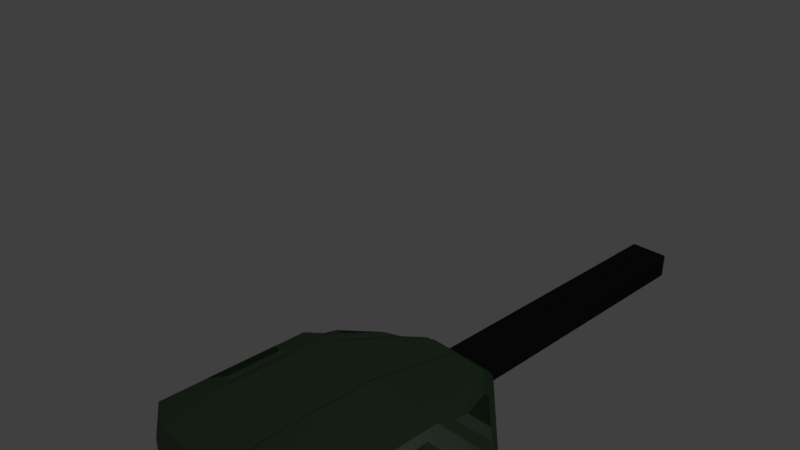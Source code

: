 # Source: Turret2.blend  (saved by Blender 2.78.0; exported with 4.5.12 LTS)
import bpy
from mathutils import Matrix  # noqa: F401  (used for matrix-valued properties, if any)

bpy.ops.wm.read_factory_settings(use_empty=True)
scene = bpy.context.scene
scene.name = 'Scene'

# ---- collections
col_collection_1 = bpy.data.collections.new('Collection 1'); scene.collection.children.link(col_collection_1)

# ---- materials (node trees are filled in below, after node groups)
mat_base_paint = bpy.data.materials.new('Base Paint')
mat_base_paint.alpha_threshold = 0.0
mat_base_paint.roughness = 0.5
mat_tracks = bpy.data.materials.new('Tracks')
mat_tracks.alpha_threshold = 0.0
mat_tracks.roughness = 0.5
mat_material = bpy.data.materials.new('Material')
mat_material.alpha_threshold = 0.0
mat_material.roughness = 0.5

# ---- material node trees
mat_base_paint.use_nodes = True; mat_base_paint.node_tree.nodes.clear()
_N = mat_base_paint.node_tree.nodes; _L = mat_base_paint.node_tree.links
n0 = _N.new('ShaderNodeOutputMaterial'); n0.name = 'Material Output'; n0.location = (391, 300)
n1 = _N.new('ShaderNodeBsdfDiffuse'); n1.name = 'Diffuse BSDF'; n1.location = (-59, 331)
n1.inputs[0].default_value = (0.01439, 0.08223, 0.008669, 1.0)
n2 = _N.new('ShaderNodeMixShader'); n2.name = 'Mix Shader'; n2.location = (171, 331)
n2.inputs[0].default_value = 0.1545
n3 = _N.new('ShaderNodeBsdfAnisotropic'); n3.name = 'Glossy BSDF'; n3.location = (-67, 202)
n3.distribution = 'GGX'
n3.inputs[1].default_value = 0.4472
_L.new(n1.outputs[0], n2.inputs[1])
_L.new(n2.outputs[0], n0.inputs[0])
_L.new(n3.outputs[0], n2.inputs[2])
n0.is_active_output = True
mat_tracks.use_nodes = True; mat_tracks.node_tree.nodes.clear()
_N = mat_tracks.node_tree.nodes; _L = mat_tracks.node_tree.links
n0 = _N.new('ShaderNodeOutputMaterial'); n0.name = 'Material Output'; n0.location = (344, 300)
n1 = _N.new('ShaderNodeBsdfDiffuse'); n1.name = 'Diffuse BSDF'; n1.location = (-106, 343)
n1.inputs[0].default_value = (0.0, 0.0, 0.0, 1.0)
n2 = _N.new('ShaderNodeMixShader'); n2.name = 'Mix Shader'; n2.location = (124, 327)
n2.inputs[0].default_value = 0.04545
n3 = _N.new('ShaderNodeBsdfAnisotropic'); n3.name = 'Glossy BSDF'; n3.location = (-99, 205)
n3.distribution = 'GGX'
n3.inputs[1].default_value = 0.4472
_L.new(n1.outputs[0], n2.inputs[1])
_L.new(n2.outputs[0], n0.inputs[0])
_L.new(n3.outputs[0], n2.inputs[2])
n0.is_active_output = True
mat_material.use_nodes = True; mat_material.node_tree.nodes.clear()
_N = mat_material.node_tree.nodes; _L = mat_material.node_tree.links
n0 = _N.new('ShaderNodeOutputMaterial'); n0.name = 'Material Output'; n0.location = (460, 300)
n1 = _N.new('ShaderNodeBsdfDiffuse'); n1.name = 'Diffuse BSDF'; n1.location = (10, 300)
n1.inputs[0].default_value = (0.001178, 0.02751, 0.0, 1.0)
n2 = _N.new('ShaderNodeBsdfAnisotropic'); n2.name = 'Glossy BSDF'; n2.location = (22, 164)
n2.distribution = 'GGX'
n2.inputs[1].default_value = 0.4472
n3 = _N.new('ShaderNodeMixShader'); n3.name = 'Mix Shader'; n3.location = (240, 276)
n3.inputs[0].default_value = 0.09091
_L.new(n1.outputs[0], n3.inputs[1])
_L.new(n3.outputs[0], n0.inputs[0])
_L.new(n2.outputs[0], n3.inputs[2])
n0.is_active_output = True

# ---- world
world_world = bpy.data.worlds.new('World'); scene.world = world_world
world_world.color = (0.05088, 0.05088, 0.05088)
world_world.use_sun_shadow = False
world_world.sun_shadow_jitter_overblur = 0.0
world_world.cycles.sampling_method = 'MANUAL'

# ---- cameras
cam_camera = bpy.data.cameras.new('Camera')
cam_camera.clip_end = 100.0
cam_camera.lens = 35.0
cam_camera.sensor_width = 32.0
cam_camera.sensor_height = 18.0
cam_camera.ortho_scale = 7.314
cam_camera.dof.focus_distance = 0.0

# ---- lights
light_lamp = bpy.data.lights.new('Lamp', 'POINT')
light_lamp.transmission_factor = 0.0
light_lamp.cutoff_distance = 30.0
light_lamp.energy = 100.0
light_lamp.shadow_buffer_clip_start = 1.001
light_lamp.shadow_soft_size = 0.1
light_lamp.shadow_maximum_resolution = 0.006
light_lamp.use_absolute_resolution = True

# ---- meshes
me_cube_003 = bpy.data.meshes.new('Cube.003')
me_cube_003.from_pydata([(-1.898, 0.4732, 0.2201), (-1.898, 0.4732, -0.377), (-1.898, -0.01726, 0.2201), (-1.898, -0.01726, -0.377), (-2.031, 0.4732, 0.2201), (-2.031, 0.4732, -0.377), (-2.031, -0.01726, 0.2201), (-2.031, -0.01726, -0.377), (-1.242, 2.604, -0.6017), (-1.242, 2.604, 0.4896), (-0.5548, -1.313, -0.4867), (-0.5548, -1.313, 0.3784), (0.005696, -1.313, -0.4867), (0.005696, -1.313, 0.3784), (-0.7445, -1.313, 0.1341), (0.005696, -1.313, 0.2688), (-1.504, 2.604, 0.1041), (0.005695, 2.604, -0.6017), (0.005695, 2.604, 0.4896), (-0.7483, 2.604, -0.3912), (0.005696, -1.313, -0.4887), (-0.7445, -1.313, -0.3196), (-1.504, 2.604, -0.2819), (-1.899, -0.0713, 0.2688), (-1.899, -0.0713, -0.4887), (-1.192, 0.262, -0.8176), (-1.192, 0.262, 0.7266), (0.005696, 0.262, 0.7266), (0.005696, 0.262, -0.8176), (-0.3141, -1.313, 0.08639), (0.005696, -1.313, 0.08639), (0.005696, -1.313, -0.3063), (-0.3141, -1.313, -0.3063), (0.005698, -6.362, -0.3063), (0.005698, -6.362, 0.08639), (-0.3141, -6.362, -0.3063), (-0.3141, -6.362, 0.08639), (-1.899, 2.317, 0.2688), (-1.899, 2.317, -0.4887), (-1.192, 1.984, 0.7266), (0.005695, 1.984, 0.7266), (0.005695, 1.984, -0.8176), (-1.192, 1.984, -0.8176), (-0.5306, -1.54, 0.09305), (0.005696, -1.54, 0.09305), (-0.5306, -1.435, 0.237), (0.005696, -1.435, 0.237), (-0.5306, -1.281, 0.326), (0.005696, -1.281, 0.326), (-0.5306, -1.104, 0.3446), (0.005696, -1.104, 0.3446), (-0.5306, -0.9351, 0.2896), (0.005696, -0.9351, 0.2896), (-0.5306, -0.8029, 0.1705), (0.005696, -0.8029, 0.1705), (-0.5306, -0.7305, 0.007967), (0.005696, -0.7305, 0.007967), (-0.5306, -0.7305, -0.17), (0.005696, -0.7305, -0.17), (-0.5306, -0.8029, -0.3325), (0.005696, -0.8029, -0.3325), (-0.5306, -0.9351, -0.4516), (0.005696, -0.9351, -0.4516), (-0.5306, -1.104, -0.5066), (0.005696, -1.104, -0.5066), (-0.5306, -1.281, -0.488), (0.005696, -1.281, -0.488), (-0.5306, -1.435, -0.399), (0.005696, -1.435, -0.399), (-0.5306, -1.54, -0.2551), (0.005696, -1.54, -0.2551), (-0.5306, -1.577, -0.081), (0.005696, -1.577, -0.081), (-0.6583, 0.3193, 0.6932), (-0.4835, 0.3565, 0.6932), (-0.3389, 0.4615, 0.6932), (-0.2495, 0.6163, 0.6932), (-0.2308, 0.794, 0.6932), (-0.2861, 0.964, 0.6932), (-0.4056, 1.097, 0.6932), (-0.5689, 1.169, 0.6932), (-0.7476, 1.169, 0.6932), (-0.9109, 1.097, 0.6932), (-1.03, 0.964, 0.6932), (-1.086, 0.794, 0.6932), (-1.067, 0.6163, 0.6932), (-0.9776, 0.4615, 0.6932), (-0.8331, 0.3565, 0.6932), (-0.593, 0.6025, 0.928), (-0.6583, 0.5887, 0.928), (-0.5391, 0.6417, 0.928), (-0.5057, 0.6995, 0.928), (-0.4987, 0.7658, 0.928), (-0.5194, 0.8293, 0.928), (-0.564, 0.8788, 0.928), (-0.6249, 0.906, 0.928), (-0.6916, 0.906, 0.928), (-0.7525, 0.8788, 0.928), (-0.7972, 0.8293, 0.928), (-0.8178, 0.7658, 0.928), (-0.8108, 0.6995, 0.928), (-0.7775, 0.6417, 0.928), (-0.7235, 0.6025, 0.928), (-0.726, 1.068, 0.8607), (-0.5905, 1.068, 0.8607), (-0.5257, 0.4514, 0.8607), (-0.6583, 0.4232, 0.8607), (-0.8498, 1.013, 0.8607), (-0.4161, 0.531, 0.8607), (-0.9405, 0.912, 0.8607), (-0.3483, 0.6484, 0.8607), (-0.9823, 0.7831, 0.8607), (-0.3342, 0.7831, 0.8607), (-0.9682, 0.6484, 0.8607), (-0.3761, 0.912, 0.8607), (-0.9004, 0.531, 0.8607), (-0.4667, 1.013, 0.8607), (-0.7908, 0.4514, 0.8607), (-0.5689, 1.169, 0.7771), (-0.6583, 0.3193, 0.7771), (-0.7476, 1.169, 0.7771), (-0.4835, 0.3565, 0.7771), (-0.9109, 1.097, 0.7771), (-0.3389, 0.4615, 0.7771), (-1.03, 0.964, 0.7771), (-0.2495, 0.6163, 0.7771), (-1.086, 0.794, 0.7771), (-0.2308, 0.794, 0.7771), (-1.067, 0.6163, 0.7771), (-0.2861, 0.964, 0.7771), (-0.9776, 0.4615, 0.7771), (-0.4056, 1.097, 0.7771), (-0.8331, 0.3565, 0.7771), (-1.898, 0.9916, 0.2201), (-1.898, 0.9916, -0.377), (-1.898, 0.5012, 0.2201), (-1.898, 0.5012, -0.377), (-2.031, 0.9916, 0.2201), (-2.031, 0.9916, -0.377), (-2.031, 0.5012, 0.2201), (-2.031, 0.5012, -0.377), (-1.898, 1.51, 0.2201), (-1.898, 1.51, -0.377), (-1.898, 1.02, 0.2201), (-1.898, 1.02, -0.377), (-2.031, 1.51, 0.2201), (-2.031, 1.51, -0.377), (-2.031, 1.02, 0.2201), (-2.031, 1.02, -0.377), (-1.898, 2.029, 0.2201), (-1.898, 2.029, -0.377), (-1.898, 1.538, 0.2201), (-1.898, 1.538, -0.377), (-2.031, 2.029, 0.2201), (-2.031, 2.029, -0.377), (-2.031, 1.538, 0.2201), (-2.031, 1.538, -0.377), (-1.292, 0.5059, 0.6618), (-1.799, 0.267, 0.3336), (-1.799, 1.979, 0.3336), (-1.292, 1.74, 0.6618), (-1.388, 0.6676, 0.6653), (-1.763, 0.4913, 0.4231), (-1.763, 1.755, 0.4231), (-1.388, 1.578, 0.6653), (-0.7806, -1.049, 0.3958), (-0.9066, -1.049, 0.2336), (-1.674, -0.2239, 0.323), (-1.203, -0.002483, 0.6271), (-0.9791, -0.8682, 0.4518), (-1.056, -0.8682, 0.3527), (-1.525, -0.3643, 0.4074), (-1.237, -0.2291, 0.5931), (-1.306, 1.706, -0.7645), (-1.306, 0.5404, -0.7645), (-1.785, 0.3148, -0.5419), (-1.785, 1.931, -0.5419), (-1.398, 1.537, -0.7802), (-1.398, 0.7092, -0.7802), (-1.738, 0.549, -0.6221), (-1.738, 1.697, -0.6221), (-1.205, -0.03258, -0.7245), (-0.8063, -1.019, -0.5173), (-0.925, -1.019, -0.4127), (-1.648, -0.2412, -0.5186), (-1.232, -0.2503, -0.7071), (-0.9934, -0.8397, -0.5833), (-1.064, -0.8397, -0.5208), (-1.496, -0.375, -0.584), (-0.909, 2.604, 0.04229), (-0.909, 2.604, -0.1947), (-0.7483, 2.604, 0.2791), (-0.8134, 2.732, 0.02158), (-0.8134, 2.732, -0.1655), (-0.6866, 2.732, -0.3206), (-0.6866, 2.732, 0.2085), (1.896, 0.4732, 0.2201), (1.896, 0.4732, -0.377), (1.896, -0.01726, 0.2201), (1.896, -0.01726, -0.377), (2.029, 0.4732, 0.2201), (2.029, 0.4732, -0.377), (2.029, -0.01726, 0.2201), (2.029, -0.01726, -0.377), (1.24, 2.604, -0.6017), (1.24, 2.604, 0.4896), (0.5528, -1.313, -0.4867), (0.5528, -1.313, 0.3784), (-0.007756, -1.313, -0.4867), (-0.007756, -1.313, 0.3784), (0.7424, -1.313, 0.1341), (-0.007756, -1.313, 0.2688), (1.502, 2.604, 0.1041), (-0.007755, 2.604, -0.6017), (-0.007755, 2.604, 0.4896), (0.7463, 2.604, -0.3912), (-0.007756, -1.313, -0.4887), (0.7424, -1.313, -0.3196), (1.502, 2.604, -0.2819), (-0.00103, 2.604, -0.3912), (1.897, -0.0713, 0.2688), (1.897, -0.0713, -0.4887), (1.189, 0.262, -0.8176), (1.189, 0.262, 0.7266), (-0.007756, 0.262, 0.7266), (-0.007756, 0.262, -0.8176), (0.312, -1.313, 0.08639), (-0.007756, -1.313, 0.08639), (-0.007756, -1.313, -0.3063), (0.312, -1.313, -0.3063), (-0.007758, -6.362, -0.3063), (-0.007758, -6.362, 0.08639), (0.312, -6.362, -0.3063), (0.312, -6.362, 0.08639), (1.897, 2.317, 0.2688), (1.897, 2.317, -0.4887), (1.189, 1.984, 0.7266), (-0.007755, 1.984, 0.7266), (-0.007755, 1.984, -0.8176), (1.189, 1.984, -0.8176), (0.5285, -1.54, 0.09305), (-0.007757, -1.54, 0.09305), (0.5285, -1.435, 0.237), (-0.007757, -1.435, 0.237), (0.5285, -1.281, 0.326), (-0.007756, -1.281, 0.326), (0.5285, -1.104, 0.3446), (-0.007756, -1.104, 0.3446), (0.5285, -0.9351, 0.2896), (-0.007756, -0.9351, 0.2896), (0.5285, -0.8029, 0.1705), (-0.007756, -0.8029, 0.1705), (0.5285, -0.7305, 0.007967), (-0.007756, -0.7305, 0.007967), (0.5285, -0.7305, -0.17), (-0.007756, -0.7305, -0.17), (0.5285, -0.8029, -0.3325), (-0.007756, -0.8029, -0.3325), (0.5285, -0.9351, -0.4516), (-0.007756, -0.9351, -0.4516), (0.5285, -1.104, -0.5066), (-0.007756, -1.104, -0.5066), (0.5285, -1.281, -0.488), (-0.007756, -1.281, -0.488), (0.5285, -1.435, -0.399), (-0.007757, -1.435, -0.399), (0.5285, -1.54, -0.2551), (-0.007757, -1.54, -0.2551), (0.5285, -1.577, -0.081), (-0.007757, -1.577, -0.081), (0.6562, 0.3193, 0.6932), (0.4814, 0.3565, 0.6932), (0.3368, 0.4615, 0.6932), (0.2475, 0.6163, 0.6932), (0.2288, 0.794, 0.6932), (0.284, 0.964, 0.6932), (0.4036, 1.097, 0.6932), (0.5668, 1.169, 0.6932), (0.7456, 1.169, 0.6932), (0.9088, 1.097, 0.6932), (1.028, 0.964, 0.6932), (1.084, 0.794, 0.6932), (1.065, 0.6163, 0.6932), (0.9756, 0.4615, 0.6932), (0.831, 0.3565, 0.6932), (0.591, 0.6025, 0.928), (0.6562, 0.5887, 0.928), (0.537, 0.6417, 0.928), (0.5037, 0.6995, 0.928), (0.4967, 0.7658, 0.928), (0.5173, 0.8293, 0.928), (0.5619, 0.8788, 0.928), (0.6229, 0.906, 0.928), (0.6896, 0.906, 0.928), (0.7505, 0.8788, 0.928), (0.7951, 0.8293, 0.928), (0.8157, 0.7658, 0.928), (0.8087, 0.6995, 0.928), (0.7754, 0.6417, 0.928), (0.7214, 0.6025, 0.928), (0.724, 1.068, 0.8607), (0.5885, 1.068, 0.8607), (0.5237, 0.4514, 0.8607), (0.6562, 0.4232, 0.8607), (0.8477, 1.013, 0.8607), (0.414, 0.531, 0.8607), (0.9384, 0.912, 0.8607), (0.3463, 0.6484, 0.8607), (0.9803, 0.7831, 0.8607), (0.3321, 0.7831, 0.8607), (0.9661, 0.6484, 0.8607), (0.374, 0.912, 0.8607), (0.8984, 0.531, 0.8607), (0.4647, 1.013, 0.8607), (0.7887, 0.4514, 0.8607), (0.5668, 1.169, 0.7771), (0.6562, 0.3193, 0.7771), (0.7456, 1.169, 0.7771), (0.4814, 0.3565, 0.7771), (0.9088, 1.097, 0.7771), (0.3368, 0.4615, 0.7771), (1.028, 0.964, 0.7771), (0.2475, 0.6163, 0.7771), (1.084, 0.794, 0.7771), (0.2288, 0.794, 0.7771), (1.065, 0.6163, 0.7771), (0.284, 0.964, 0.7771), (0.9756, 0.4615, 0.7771), (0.4036, 1.097, 0.7771), (0.831, 0.3565, 0.7771), (1.896, 0.9916, 0.2201), (1.896, 0.9916, -0.377), (1.896, 0.5012, 0.2201), (1.896, 0.5012, -0.377), (2.029, 0.9916, 0.2201), (2.029, 0.9916, -0.377), (2.029, 0.5012, 0.2201), (2.029, 0.5012, -0.377), (1.896, 1.51, 0.2201), (1.896, 1.51, -0.377), (1.896, 1.02, 0.2201), (1.896, 1.02, -0.377), (2.029, 1.51, 0.2201), (2.029, 1.51, -0.377), (2.029, 1.02, 0.2201), (2.029, 1.02, -0.377), (1.896, 2.029, 0.2201), (1.896, 2.029, -0.377), (1.896, 1.538, 0.2201), (1.896, 1.538, -0.377), (2.029, 2.029, 0.2201), (2.029, 2.029, -0.377), (2.029, 1.538, 0.2201), (2.029, 1.538, -0.377), (1.29, 0.5059, 0.6618), (1.797, 0.267, 0.3336), (1.797, 1.979, 0.3336), (1.29, 1.74, 0.6618), (1.386, 0.6676, 0.6653), (1.761, 0.4913, 0.4231), (1.761, 1.755, 0.4231), (1.386, 1.578, 0.6653), (0.7786, -1.049, 0.3958), (0.9045, -1.049, 0.2336), (1.672, -0.2239, 0.323), (1.201, -0.002483, 0.6271), (0.9771, -0.8682, 0.4518), (1.054, -0.8682, 0.3527), (1.523, -0.3643, 0.4074), (1.235, -0.2291, 0.5931), (1.304, 1.706, -0.7645), (1.304, 0.5404, -0.7645), (1.783, 0.3148, -0.5419), (1.783, 1.931, -0.5419), (1.396, 1.537, -0.7802), (1.396, 0.7092, -0.7802), (1.736, 0.549, -0.6221), (1.736, 1.697, -0.6221), (1.203, -0.03258, -0.7245), (0.8042, -1.019, -0.5173), (0.923, -1.019, -0.4127), (1.646, -0.2412, -0.5186), (1.23, -0.2503, -0.7071), (0.9914, -0.8397, -0.5833), (1.062, -0.8397, -0.5208), (1.494, -0.375, -0.584), (0.907, 2.604, 0.04229), (0.907, 2.604, -0.1947), (0.7463, 2.604, 0.2791), (-0.00103, 2.604, 0.2791), (0.8114, 2.732, 0.02158), (0.8114, 2.732, -0.1655), (-0.00103, 2.732, -0.3206), (0.6845, 2.732, -0.3206), (-0.00103, 2.732, 0.2085), (0.6845, 2.732, 0.2085), (0.07751, 1.832, 0.8368), (0.07751, 1.832, 0.7607), (0.1052, 1.82, 0.8374), (0.1052, 1.82, 0.7607), (0.1166, 1.793, 0.8389), (0.1166, 1.793, 0.7607), (0.1052, 1.765, 0.8404), (0.1052, 1.765, 0.7607), (0.07751, 1.754, 0.841), (0.07751, 1.754, 0.7607), (0.04987, 1.765, 0.8404), (0.04987, 1.765, 0.7607), (0.03842, 1.793, 0.8389), (0.03842, 1.793, 0.7607), (0.04987, 1.82, 0.8374), (0.04987, 1.82, 0.7607), (0.07751, 1.896, 2.011), (0.1052, 1.884, 2.012), (0.1166, 1.857, 2.015), (0.1052, 1.829, 2.017), (0.07751, 1.818, 2.018), (0.04987, 1.829, 2.017), (0.03842, 1.857, 2.015), (0.04987, 1.884, 2.012), (0.07751, 2.117, 4.304), (0.1051, 2.106, 4.305), (0.1166, 2.078, 4.308), (0.1051, 2.051, 4.311), (0.07751, 2.039, 4.312), (0.04987, 2.051, 4.311), (0.03842, 2.078, 4.308), (0.04987, 2.106, 4.305)], [], [(0, 4, 6, 2), (5, 1, 3, 7), (3, 2, 6, 7), (1, 0, 2, 3), (5, 4, 0, 1), (7, 6, 4, 5), (37, 9, 16), (20, 21, 10, 12), (16, 9, 191, 189), (41, 42, 8, 17), (38, 22, 8), (21, 14, 23, 24), (39, 40, 18, 9), (29, 32, 35, 36), (22, 16, 189, 190), (13, 11, 14, 15), (38, 37, 16, 22), (11, 13, 27, 26), (24, 25, 181, 184), (12, 10, 25, 28), (26, 23, 167, 168), (15, 14, 29, 30), (33, 34, 36, 35), (32, 31, 33, 35), (30, 29, 36, 34), (20, 31, 32, 21), (21, 32, 29, 14), (24, 23, 37, 38), (26, 27, 40, 39), (25, 24, 175, 174), (28, 25, 42, 41), (23, 26, 157, 158), (44, 43, 71, 72), (54, 53, 51, 52), (64, 63, 61, 62), (46, 45, 43, 44), (56, 55, 53, 54), (59, 61, 63, 65, 67, 69, 71, 43, 45, 47, 49, 51, 53, 55, 57), (66, 65, 63, 64), (48, 47, 45, 46), (58, 57, 55, 56), (68, 67, 65, 66), (50, 49, 47, 48), (60, 59, 57, 58), (70, 69, 67, 68), (52, 51, 49, 50), (62, 61, 59, 60), (72, 71, 69, 70), (74, 73, 87, 86, 85, 84, 83, 82, 81, 80, 79, 78, 77, 76, 75), (88, 90, 91, 92, 93, 94, 95, 96, 97, 98, 99, 100, 101, 102, 89), (104, 103, 96, 95), (106, 105, 88, 89), (103, 107, 97, 96), (105, 108, 90, 88), (107, 109, 98, 97), (108, 110, 91, 90), (109, 111, 99, 98), (110, 112, 92, 91), (111, 113, 100, 99), (112, 114, 93, 92), (113, 115, 101, 100), (114, 116, 94, 93), (115, 117, 102, 101), (116, 104, 95, 94), (117, 106, 89, 102), (132, 119, 106, 117), (131, 118, 104, 116), (130, 132, 117, 115), (129, 131, 116, 114), (128, 130, 115, 113), (127, 129, 114, 112), (126, 128, 113, 111), (125, 127, 112, 110), (124, 126, 111, 109), (123, 125, 110, 108), (122, 124, 109, 107), (121, 123, 108, 105), (120, 122, 107, 103), (119, 121, 105, 106), (118, 120, 103, 104), (80, 81, 120, 118), (73, 74, 121, 119), (81, 82, 122, 120), (74, 75, 123, 121), (82, 83, 124, 122), (75, 76, 125, 123), (83, 84, 126, 124), (76, 77, 127, 125), (84, 85, 128, 126), (77, 78, 129, 127), (85, 86, 130, 128), (78, 79, 131, 129), (86, 87, 132, 130), (79, 80, 118, 131), (87, 73, 119, 132), (42, 38, 8), (9, 37, 39), (133, 137, 139, 135), (138, 134, 136, 140), (136, 135, 139, 140), (134, 133, 135, 136), (138, 137, 133, 134), (140, 139, 137, 138), (141, 145, 147, 143), (146, 142, 144, 148), (144, 143, 147, 148), (142, 141, 143, 144), (146, 145, 141, 142), (148, 147, 145, 146), (149, 153, 155, 151), (154, 150, 152, 156), (152, 151, 155, 156), (150, 149, 151, 152), (154, 153, 149, 150), (156, 155, 153, 154), (157, 160, 164, 161), (39, 37, 159, 160), (26, 39, 160, 157), (37, 23, 158, 159), (162, 161, 164, 163), (158, 157, 161, 162), (160, 159, 163, 164), (159, 158, 162, 163), (167, 166, 170, 171), (23, 14, 166, 167), (14, 11, 165, 166), (11, 26, 168, 165), (170, 169, 172, 171), (165, 168, 172, 169), (166, 165, 169, 170), (168, 167, 171, 172), (176, 173, 177, 180), (24, 38, 176, 175), (42, 25, 174, 173), (38, 42, 173, 176), (178, 179, 180, 177), (174, 175, 179, 178), (175, 176, 180, 179), (173, 174, 178, 177), (183, 184, 188, 187), (25, 10, 182, 181), (10, 21, 183, 182), (21, 24, 184, 183), (186, 187, 188, 185), (181, 182, 186, 185), (184, 181, 185, 188), (182, 183, 187, 186), (8, 22, 190, 19), (18, 17, 219, 389), (9, 18, 389, 191), (17, 8, 19, 219), (394, 392, 194, 193, 192, 195), (19, 190, 193, 194), (191, 389, 394, 195), (190, 189, 192, 193), (189, 191, 195, 192), (219, 19, 194, 392), (196, 198, 202, 200), (201, 203, 199, 197), (199, 203, 202, 198), (197, 199, 198, 196), (201, 197, 196, 200), (203, 201, 200, 202), (234, 212, 205), (216, 208, 206, 217), (212, 386, 388, 205), (238, 213, 204, 239), (235, 204, 218), (217, 221, 220, 210), (236, 205, 214, 237), (389, 394, 392, 219), (226, 233, 232, 229), (218, 387, 386, 212), (209, 211, 210, 207), (235, 218, 212, 234), (207, 223, 224, 209), (221, 381, 378, 222), (208, 225, 222, 206), (223, 365, 364, 220), (211, 227, 226, 210), (230, 232, 233, 231), (229, 232, 230, 228), (227, 231, 233, 226), (216, 217, 229, 228), (217, 210, 226, 229), (221, 235, 234, 220), (223, 236, 237, 224), (222, 371, 372, 221), (225, 238, 239, 222), (220, 355, 354, 223), (241, 269, 268, 240), (251, 249, 248, 250), (261, 259, 258, 260), (243, 241, 240, 242), (253, 251, 250, 252), (256, 254, 252, 250, 248, 246, 244, 242, 240, 268, 266, 264, 262, 260, 258), (263, 261, 260, 262), (245, 243, 242, 244), (255, 253, 252, 254), (265, 263, 262, 264), (247, 245, 244, 246), (257, 255, 254, 256), (267, 265, 264, 266), (249, 247, 246, 248), (259, 257, 256, 258), (269, 267, 266, 268), (271, 272, 273, 274, 275, 276, 277, 278, 279, 280, 281, 282, 283, 284, 270), (285, 286, 299, 298, 297, 296, 295, 294, 293, 292, 291, 290, 289, 288, 287), (301, 292, 293, 300), (303, 286, 285, 302), (300, 293, 294, 304), (302, 285, 287, 305), (304, 294, 295, 306), (305, 287, 288, 307), (306, 295, 296, 308), (307, 288, 289, 309), (308, 296, 297, 310), (309, 289, 290, 311), (310, 297, 298, 312), (311, 290, 291, 313), (312, 298, 299, 314), (313, 291, 292, 301), (314, 299, 286, 303), (329, 314, 303, 316), (328, 313, 301, 315), (327, 312, 314, 329), (326, 311, 313, 328), (325, 310, 312, 327), (324, 309, 311, 326), (323, 308, 310, 325), (322, 307, 309, 324), (321, 306, 308, 323), (320, 305, 307, 322), (319, 304, 306, 321), (318, 302, 305, 320), (317, 300, 304, 319), (316, 303, 302, 318), (315, 301, 300, 317), (277, 315, 317, 278), (270, 316, 318, 271), (278, 317, 319, 279), (271, 318, 320, 272), (279, 319, 321, 280), (272, 320, 322, 273), (280, 321, 323, 281), (273, 322, 324, 274), (281, 323, 325, 282), (274, 324, 326, 275), (282, 325, 327, 283), (275, 326, 328, 276), (283, 327, 329, 284), (276, 328, 315, 277), (284, 329, 316, 270), (239, 204, 235), (205, 236, 234), (330, 332, 336, 334), (335, 337, 333, 331), (333, 337, 336, 332), (331, 333, 332, 330), (335, 331, 330, 334), (337, 335, 334, 336), (338, 340, 344, 342), (343, 345, 341, 339), (341, 345, 344, 340), (339, 341, 340, 338), (343, 339, 338, 342), (345, 343, 342, 344), (346, 348, 352, 350), (351, 353, 349, 347), (349, 353, 352, 348), (347, 349, 348, 346), (351, 347, 346, 350), (353, 351, 350, 352), (354, 358, 361, 357), (236, 357, 356, 234), (223, 354, 357, 236), (234, 356, 355, 220), (359, 360, 361, 358), (355, 359, 358, 354), (357, 361, 360, 356), (356, 360, 359, 355), (364, 368, 367, 363), (220, 364, 363, 210), (210, 363, 362, 207), (207, 362, 365, 223), (367, 368, 369, 366), (362, 366, 369, 365), (363, 367, 366, 362), (365, 369, 368, 364), (373, 377, 374, 370), (221, 372, 373, 235), (239, 370, 371, 222), (235, 373, 370, 239), (375, 374, 377, 376), (371, 375, 376, 372), (372, 376, 377, 373), (370, 374, 375, 371), (380, 384, 385, 381), (222, 378, 379, 206), (206, 379, 380, 217), (217, 380, 381, 221), (383, 382, 385, 384), (378, 382, 383, 379), (381, 385, 382, 378), (379, 383, 384, 380), (204, 215, 387, 218), (214, 389, 219, 213), (205, 388, 389, 214), (213, 219, 215, 204), (394, 395, 390, 391, 393, 392), (215, 393, 391, 387), (388, 395, 394, 389), (387, 391, 390, 386), (386, 390, 395, 388), (219, 392, 393, 215), (396, 397, 399, 398), (398, 399, 401, 400), (400, 401, 403, 402), (402, 403, 405, 404), (404, 405, 407, 406), (406, 407, 409, 408), (399, 397, 411, 409, 407, 405, 403, 401), (408, 409, 411, 410), (410, 411, 397, 396), (406, 408, 418, 417), (415, 416, 424, 423), (402, 404, 416, 415), (408, 410, 419, 418), (398, 400, 414, 413), (404, 406, 417, 416), (410, 396, 412, 419), (396, 398, 413, 412), (400, 402, 415, 414), (420, 421, 422, 423, 424, 425, 426, 427), (413, 414, 422, 421), (418, 419, 427, 426), (416, 417, 425, 424), (414, 415, 423, 422), (412, 413, 421, 420), (419, 412, 420, 427), (417, 418, 426, 425)])
me_cube_003.polygons.foreach_set('material_index', [1, 1, 1, 1, 1, 1, 0, 0, 0, 0, 0, 0, 0, 1, 0, 0, 0, 0, 0, 0, 0, 0, 1, 1, 1, 0, 0, 0, 0, 0, 0, 0, 0, 0, 0, 0, 0, 0, 0, 0, 0, 0, 0, 0, 0, 0, 0, 0, 0, 0, 0, 0, 0, 0, 0, 0, 0, 0, 0, 0, 0, 0, 0, 0, 0, 0, 0, 0, 0, 0, 0, 0, 0, 0, 0, 0, 0, 0, 0, 0, 0, 0, 0, 0, 0, 0, 0, 0, 0, 0, 0, 0, 0, 0, 0, 0, 0, 1, 1, 1, 1, 1, 1, 1, 1, 1, 1, 1, 1, 1, 1, 1, 1, 1, 1, 0, 0, 0, 0, 2, 0, 0, 0, 0, 0, 0, 0, 2, 0, 0, 0, 0, 0, 0, 0, 2, 0, 0, 0, 0, 0, 0, 0, 2, 0, 0, 0, 0, 0, 0, 0, 2, 0, 0, 0, 0, 0, 1, 1, 1, 1, 1, 1, 0, 0, 0, 0, 0, 0, 0, 0, 1, 0, 0, 0, 0, 0, 0, 0, 0, 1, 1, 1, 0, 0, 0, 0, 0, 0, 0, 0, 0, 0, 0, 0, 0, 0, 0, 0, 0, 0, 0, 0, 0, 0, 0, 0, 0, 0, 0, 0, 0, 0, 0, 0, 0, 0, 0, 0, 0, 0, 0, 0, 0, 0, 0, 0, 0, 0, 0, 0, 0, 0, 0, 0, 0, 0, 0, 0, 0, 0, 0, 0, 0, 0, 0, 0, 0, 0, 0, 0, 0, 0, 0, 0, 1, 1, 1, 1, 1, 1, 1, 1, 1, 1, 1, 1, 1, 1, 1, 1, 1, 1, 0, 0, 0, 0, 2, 0, 0, 0, 0, 0, 0, 0, 2, 0, 0, 0, 0, 0, 0, 0, 2, 0, 0, 0, 0, 0, 0, 0, 2, 0, 0, 0, 0, 0, 0, 0, 2, 0, 0, 0, 0, 0, 1, 1, 1, 1, 1, 1, 1, 1, 1, 1, 1, 1, 1, 1, 1, 1, 1, 1, 1, 1, 1, 1, 1, 1, 1, 1])
_uv = me_cube_003.uv_layers.new(name='UVMap')
_uv.uv.foreach_set('vector', [0.0, 0.0, 0.0, 0.0, 0.0, 0.0, 0.0, 0.0, 0.0, 0.0, 0.0, 0.0, 0.0, 0.0, 0.0, 0.0, 0.0, 0.0, 0.0, 0.0, 0.0, 0.0, 0.0, 0.0, 0.0, 0.0, 0.0, 0.0, 0.0, 0.0, 0.0, 0.0, 0.0, 0.0, 0.0, 0.0, 0.0, 0.0, 0.0, 0.0, 0.0, 0.0, 0.0, 0.0, 0.0, 0.0, 0.0, 0.0, 0.0, 0.0, 0.0, 0.0, 0.0, 0.0, 0.0, 0.0, 0.0, 0.0, 0.0, 0.0, 0.0, 0.0, 0.0, 0.0, 0.0, 0.0, 0.0, 0.0, 0.0, 0.0, 0.0, 0.0, 0.0, 0.0, 0.0, 0.0, 0.0, 0.0, 0.0, 0.0, 0.0, 0.0, 0.0, 0.0, 0.0, 0.0, 0.0, 0.0, 0.0, 0.0, 0.0, 0.0, 0.0, 0.0, 0.0, 0.0, 0.0, 0.0, 0.0, 0.0, 0.0, 0.0, 0.0, 0.0, 0.0, 0.0, 0.0, 0.0, 0.0, 0.0, 0.0, 0.0, 0.0, 0.0, 0.0, 0.0, 0.0, 0.0, 0.0, 0.0, 0.0, 0.0, 0.0, 0.0, 0.0, 0.0, 0.0, 0.0, 0.0, 0.0, 0.0, 0.0, 0.0, 0.0, 0.0, 0.0, 0.0, 0.0, 0.0, 0.0, 0.0, 0.0, 0.0, 0.0, 0.0, 0.0, 0.0, 0.0, 0.0, 0.0, 0.0, 0.0, 0.0, 0.0, 0.0, 0.0, 0.0, 0.0, 0.0, 0.0, 0.0, 0.0, 0.0, 0.0, 0.0, 0.0, 0.0, 0.0, 0.0, 0.0, 0.0, 0.0, 0.0, 0.0, 0.0, 0.0, 0.0, 0.0, 0.0, 0.0, 0.0, 0.0, 0.0, 0.0, 0.0, 0.0, 0.0, 0.0, 0.0, 0.0, 0.0, 0.0, 0.0, 0.0, 0.0, 0.0, 0.0, 0.0, 0.0, 0.0, 0.0, 0.0, 0.0, 0.0, 0.0, 0.0, 0.0, 0.0, 0.0, 0.0, 0.0, 0.0, 0.0, 0.0, 0.0, 0.0, 0.0, 0.0, 0.0, 0.0, 0.0, 0.0, 0.0, 0.0, 0.0, 0.0, 0.0, 0.0, 0.0, 0.0, 0.0, 0.0, 0.0, 0.0, 0.0, 0.0, 0.0, 0.0, 0.0, 0.0, 0.0, 0.0, 0.0, 0.0, 0.0, 0.0, 0.0, 0.0, 0.0, 0.0, 0.0, 0.0, 0.0, 0.0, 0.0, 0.0, 0.0, 0.0, 0.0, 0.0, 0.0, 0.0, 0.0, 0.0, 0.0, 0.0, 0.0, 0.0, 0.0, 0.0, 0.0, 0.0, 0.0, 0.0, 0.0, 0.0, 0.0, 0.0, 0.0, 0.0, 0.0, 0.0, 0.0, 0.0, 0.0, 0.0, 0.0, 0.0, 0.0, 0.0, 0.0, 0.0, 0.0, 0.0, 0.0, 0.0, 0.0, 0.0, 0.0, 0.0, 0.0, 0.0, 0.0, 0.0, 0.0, 0.0, 0.0, 0.0, 0.0, 0.0, 0.0, 0.0, 0.0, 0.0, 0.0, 0.0, 0.0, 0.0, 0.0, 0.0, 0.0, 0.0, 0.0, 0.0, 0.0, 0.0, 0.0, 0.0, 0.0, 0.0, 0.0, 0.0, 0.0, 0.0, 0.0, 0.0, 0.0, 0.0, 0.0, 0.0, 0.0, 0.0, 0.0, 0.0, 0.0, 0.0, 0.0, 0.0, 0.0, 0.0, 0.0, 0.0, 0.0, 0.0, 0.0, 0.0, 0.0, 0.0, 0.0, 0.0, 0.0, 0.0, 0.0, 0.0, 0.0, 0.0, 0.0, 0.0, 0.0, 0.0, 0.0, 0.0, 0.0, 0.0, 0.0, 0.0, 0.0, 0.0, 0.0, 0.0, 0.0, 0.0, 0.0, 0.0, 0.0, 0.0, 0.0, 0.0, 0.0, 0.0, 0.0, 0.0, 0.0, 0.0, 0.0, 0.0, 0.0, 0.0, 0.0, 0.0, 0.0, 0.0, 0.0, 0.0, 0.0, 0.0, 0.0, 0.0, 0.0, 0.0, 0.0, 0.0, 0.0, 0.0, 0.0, 0.0, 0.0, 0.0, 0.0, 0.0, 0.0, 0.0, 0.0, 0.0, 0.0, 0.0, 0.0, 0.0, 0.0, 0.0, 0.0, 0.0, 0.0, 0.0, 0.0, 0.0, 0.0, 0.0, 0.0, 0.0, 0.0, 0.0, 0.0, 0.0, 0.0, 0.0, 0.0, 0.0, 0.0, 0.0, 0.0, 0.0, 0.0, 0.0, 0.0, 0.0, 0.0, 0.0, 0.0, 0.0, 0.0, 0.0, 0.0, 0.0, 0.0, 0.0, 0.0, 0.0, 0.0, 0.0, 0.0, 0.0, 0.0, 0.0, 0.0, 0.0, 0.0, 0.0, 0.0, 0.0, 0.0, 0.0, 0.0, 0.0, 0.0, 0.0, 0.0, 0.0, 0.0, 0.0, 0.0, 0.0, 0.0, 0.0, 0.0, 0.0, 0.0, 0.0, 0.0, 0.0, 0.0, 0.0, 0.0, 0.0, 0.0, 0.0, 0.0, 0.0, 0.0, 0.0, 0.0, 0.0, 0.0, 0.0, 0.0, 0.0, 0.0, 0.0, 0.0, 0.0, 0.0, 0.0, 0.0, 0.0, 0.0, 0.0, 0.0, 0.0, 0.0, 0.0, 0.0, 0.0, 0.0, 0.0, 0.0, 0.0, 0.0, 0.0, 0.0, 0.0, 0.0, 0.0, 0.0, 0.0, 0.0, 0.0, 0.0, 0.0, 0.0, 0.0, 0.0, 0.0, 0.0, 0.0, 0.0, 0.0, 0.0, 0.0, 0.0, 0.0, 0.0, 0.0, 0.0, 0.0, 0.0, 0.0, 0.0, 0.0, 0.0, 0.0, 0.0, 0.0, 0.0, 0.0, 0.0, 0.0, 0.0, 0.0, 0.0, 0.0, 0.0, 0.0, 0.0, 0.0, 0.0, 0.0, 0.0, 0.0, 0.0, 0.0, 0.0, 0.0, 0.0, 0.0, 0.0, 0.0, 0.0, 0.0, 0.0, 0.0, 0.0, 0.0, 0.0, 0.0, 0.0, 0.0, 0.0, 0.0, 0.0, 0.0, 0.0, 0.0, 0.0, 0.0, 0.0, 0.0, 0.0, 0.0, 0.0, 0.0, 0.0, 0.0, 0.0, 0.0, 0.0, 0.0, 0.0, 0.0, 0.0, 0.0, 0.0, 0.0, 0.0, 0.0, 0.0, 0.0, 0.0, 0.0, 0.0, 0.0, 0.0, 0.0, 0.0, 0.0, 0.0, 0.0, 0.0, 0.0, 0.0, 0.0, 0.0, 0.0, 0.0, 0.0, 0.0, 0.0, 0.0, 0.0, 0.0, 0.0, 0.0, 0.0, 0.0, 0.0, 0.0, 0.0, 0.0, 0.0, 0.0, 0.0, 0.0, 0.0, 0.0, 0.0, 0.0, 0.0, 0.0, 0.0, 0.0, 0.0, 0.0, 0.0, 0.0, 0.0, 0.0, 0.0, 0.0, 0.0, 0.0, 0.0, 0.0, 0.0, 0.0, 0.0, 0.0, 0.0, 0.0, 0.0, 0.0, 0.0, 0.0, 0.0, 0.0, 0.0, 0.0, 0.0, 0.0, 0.0, 0.0, 0.0, 0.0, 0.0, 0.0, 0.0, 0.0, 0.0, 0.0, 0.0, 0.0, 0.0, 0.0, 0.0, 0.0, 0.0, 0.0, 0.0, 0.0, 0.0, 0.0, 0.0, 0.0, 0.0, 0.0, 0.0, 0.0, 0.0, 0.0, 0.0, 0.0, 0.0, 0.0, 0.0, 0.0, 0.0, 0.0, 0.0, 0.0, 0.0, 0.0, 0.0, 0.0, 0.0, 0.0, 0.0, 0.0, 0.0, 0.0, 0.0, 0.0, 0.0, 0.0, 0.0, 0.0, 0.0, 0.0, 0.0, 0.0, 0.0, 0.0, 0.0, 0.0, 0.0, 0.0, 0.0, 0.0, 0.0, 0.0, 0.0, 0.0, 0.0, 0.0, 0.0, 0.0, 0.0, 0.0, 0.0, 0.0, 0.0, 0.0, 0.0, 0.0, 0.0, 0.0, 0.0, 0.0, 0.0, 0.0, 0.0, 0.0, 0.0, 0.0, 0.0, 0.0, 0.0, 0.0, 0.0, 0.0, 0.0, 0.0, 0.0, 0.0, 0.0, 0.0, 0.0, 0.0, 0.0, 0.0, 0.0, 0.0, 0.0, 0.0, 0.0, 0.0, 0.0, 0.0, 0.0, 0.0, 0.0, 0.0, 0.0, 0.0, 0.0, 0.0, 0.0, 0.0, 0.0, 0.0, 0.0, 0.0, 0.0, 0.0, 0.0, 0.0, 0.0, 0.0, 0.0, 0.0, 0.0, 0.0, 0.0, 0.0, 0.0, 0.0, 0.0, 0.0, 0.0, 0.0, 0.0, 0.0, 0.0, 0.0, 0.0, 0.0, 0.0, 0.0, 0.0, 0.0, 0.0, 0.0, 0.0, 0.0, 0.0, 0.0, 0.0, 0.0, 0.0, 0.0, 0.0, 0.0, 0.0, 0.0, 0.0, 0.0, 0.0, 0.0, 0.0, 0.0, 0.0, 0.0, 0.0, 0.0, 0.0, 0.0, 0.0, 0.0, 0.0, 0.0, 0.0, 0.0, 0.0, 0.0, 0.0, 0.0, 0.0, 0.0, 0.0, 0.0, 0.0, 0.0, 0.0, 0.0, 0.0, 0.0, 0.0, 0.0, 0.0, 0.0, 0.0, 0.0, 0.0, 0.0, 0.0, 0.0, 0.0, 0.0, 0.0, 0.0, 0.0, 0.0, 0.0, 0.0, 0.0, 0.0, 0.0, 0.0, 0.0, 0.0, 0.0, 0.0, 0.0, 0.0, 0.0, 0.0, 0.0, 0.0, 0.0, 0.0, 0.0, 0.0, 0.0, 0.0, 0.0, 0.0, 0.0, 0.0, 0.0, 0.0, 0.0, 0.0, 0.0, 0.0, 0.0, 0.0, 0.0, 0.0, 0.0, 0.0, 0.0, 0.0, 0.0, 0.0, 0.0, 0.0, 0.0, 0.0, 0.0, 0.0, 0.0, 0.0, 0.0, 0.0, 0.0, 0.0, 0.0, 0.0, 0.0, 0.0, 0.0, 0.0, 0.0, 0.0, 0.0, 0.0, 0.0, 0.0, 0.0, 0.0, 0.0, 0.0, 0.0, 0.0, 0.0, 0.0, 0.0, 0.0, 0.0, 0.0, 0.0, 0.0, 0.0, 0.0, 0.0, 0.0, 0.0, 0.0, 0.0, 0.0, 0.0, 0.0, 0.0, 0.0, 0.0, 0.0, 0.0, 0.0, 0.0, 0.0, 0.0, 0.0, 0.0, 0.0, 0.0, 0.0, 0.0, 0.0, 0.0, 0.0, 0.0, 0.0, 0.0, 0.0, 0.0, 0.0, 0.0, 0.0, 0.0, 0.0, 0.0, 0.0, 0.0, 0.0, 0.0, 0.0, 0.0, 0.0, 0.0, 0.0, 0.0, 0.0, 0.0, 0.0, 0.0, 0.0, 0.0, 0.0, 0.0, 0.0, 0.0, 0.0, 0.0, 0.0, 0.0, 0.0, 0.0, 0.0, 0.0, 0.0, 0.0, 0.0, 0.0, 0.0, 0.0, 0.0, 0.0, 0.0, 0.0, 0.0, 0.0, 0.0, 0.0, 0.0, 0.0, 0.0, 0.0, 0.0, 0.0, 0.0, 0.0, 0.0, 0.0, 0.0, 0.0, 0.0, 0.0, 0.0, 0.0, 0.0, 0.0, 0.0, 0.0, 0.0, 0.0, 0.0, 0.0, 0.0, 0.0, 0.0, 0.0, 0.0, 0.0, 0.0, 0.0, 0.0, 0.0, 0.0, 0.0, 0.0, 0.0, 0.0, 0.0, 0.0, 0.0, 0.0, 0.0, 0.0, 0.0, 0.0, 0.0, 0.0, 0.0, 0.0, 0.0, 0.0, 0.0, 0.0, 0.0, 0.0, 0.0, 0.0, 0.0, 0.0, 0.0, 0.0, 0.0, 0.0, 0.0, 0.0, 0.0, 0.0, 0.0, 0.0, 0.0, 0.0, 0.0, 0.0, 0.0, 0.0, 0.0, 0.0, 0.0, 0.0, 0.0, 0.0, 0.0, 0.0, 0.0, 0.0, 0.0, 0.0, 0.0, 0.0, 0.0, 0.0, 0.0, 0.0, 0.0, 0.0, 0.0, 0.0, 0.0, 0.0, 0.0, 0.0, 0.0, 0.0, 0.0, 0.0, 0.0, 0.0, 0.0, 0.0, 0.0, 0.0, 0.0, 0.0, 0.0, 0.0, 0.0, 0.0, 0.0, 0.0, 0.0, 0.0, 0.0, 0.0, 0.0, 0.0, 0.0, 0.0, 0.0, 0.0, 0.0, 0.0, 0.0, 0.0, 0.0, 0.0, 0.0, 0.0, 0.0, 0.0, 0.0, 0.0, 0.0, 0.0, 0.0, 0.0, 0.0, 0.0, 0.0, 0.0, 0.0, 0.0, 0.0, 0.0, 0.0, 0.0, 0.0, 0.0, 0.0, 0.0, 0.0, 0.0, 0.0, 0.0, 0.0, 0.0, 0.0, 0.0, 0.0, 0.0, 0.0, 0.0, 0.0, 0.0, 0.0, 0.0, 0.0, 0.0, 0.0, 0.0, 0.0, 0.0, 0.0, 0.0, 0.0, 0.0, 0.0, 0.0, 0.0, 0.0, 0.0, 0.0, 0.0, 0.0, 0.0, 0.0, 0.0, 0.0, 0.0, 0.0, 0.0, 0.0, 0.0, 0.0, 0.0, 0.0, 0.0, 0.0, 0.0, 0.0, 0.0, 0.0, 0.0, 0.0, 0.0, 0.0, 0.0, 0.0, 0.0, 0.0, 0.0, 0.0, 0.0, 0.0, 0.0, 0.0, 0.0, 0.0, 0.0, 0.0, 0.0, 0.0, 0.0, 0.0, 0.0, 0.0, 0.0, 0.0, 0.0, 0.0, 0.0, 0.0, 0.0, 0.0, 0.0, 0.0, 0.0, 0.0, 0.0, 0.0, 0.0, 0.0, 0.0, 0.0, 0.0, 0.0, 0.0, 0.0, 0.0, 0.0, 0.0, 0.0, 0.0, 0.0, 0.0, 0.0, 0.0, 0.0, 0.0, 0.0, 0.0, 0.0, 0.0, 0.0, 0.0, 0.0, 0.0, 0.0, 0.0, 0.0, 0.0, 0.0, 0.0, 0.0, 0.0, 0.0, 0.0, 0.0, 0.0, 0.0, 0.0, 0.0, 0.0, 0.0, 0.0, 0.0, 0.0, 0.0, 0.0, 0.0, 0.0, 0.0, 0.0, 0.0, 0.0, 0.0, 0.0, 0.0, 0.0, 0.0, 0.0, 0.0, 0.0, 0.0, 0.0, 0.0, 0.0, 0.0, 0.0, 0.0, 0.0, 0.0, 0.0, 0.0, 0.0, 0.0, 0.0, 0.0, 0.0, 0.0, 0.0, 0.0, 0.0, 0.0, 0.0, 0.0, 0.0, 0.0, 0.0, 0.0, 0.0, 0.0, 0.0, 0.0, 0.0, 0.0, 0.0, 0.0, 0.0, 0.0, 0.0, 0.0, 0.0, 0.0, 0.0, 0.0, 0.0, 0.0, 0.0, 0.0, 0.0, 0.0, 0.0, 0.0, 0.0, 0.0, 0.0, 0.0, 0.0, 0.0, 0.0, 0.0, 0.0, 0.0, 0.0, 0.0, 0.0, 0.0, 0.0, 0.0, 0.0, 0.0, 0.0, 0.0, 0.0, 0.0, 0.0, 0.0, 0.0, 0.0, 0.0, 0.0, 0.0, 0.0, 0.0, 0.0, 0.0, 0.0, 0.0, 0.0, 0.0, 0.0, 0.0, 0.0, 0.0, 0.0, 0.0, 0.0, 0.0, 0.0, 0.0, 0.0, 0.0, 0.0, 0.0, 0.0, 0.0, 0.0, 0.0, 0.0, 0.0, 0.0, 0.0, 0.0, 0.0, 0.0, 0.0, 0.0, 0.0, 0.0, 0.0, 0.0, 0.0, 0.0, 0.0, 0.0, 0.0, 0.0, 0.0, 0.0, 0.0, 0.0, 0.0, 0.0, 0.0, 0.0, 0.0, 0.0, 0.0, 0.0, 0.0, 0.0, 0.0, 0.0, 0.0, 0.0, 0.0, 0.0, 0.0, 0.0, 0.0, 0.0, 0.0, 0.0, 0.0, 0.0, 0.0, 0.0, 0.0, 0.0, 0.0, 0.0, 0.0, 0.0, 0.0, 0.0, 0.0, 0.0, 0.0, 0.0, 0.0, 0.0, 0.0, 0.0, 0.0, 0.0, 0.0, 0.0, 0.0, 0.0, 0.0, 0.0, 0.0, 0.0, 0.0, 0.0, 0.0, 0.0, 0.0, 0.0, 0.0, 0.0, 0.0, 0.0, 0.0, 0.0, 0.0, 0.0, 0.0, 0.0, 0.0, 0.0, 0.0, 0.0, 0.0, 0.0, 0.0, 0.0, 0.0, 0.0, 0.0, 0.0, 0.0, 0.0, 0.0, 0.0, 0.0, 0.0, 0.0, 0.0, 0.0, 0.0, 0.0, 0.0, 0.0, 0.0, 0.0, 0.0, 0.0, 0.0, 0.0, 0.0, 0.0, 0.0, 0.0, 0.0, 0.0, 0.0, 0.0, 0.0, 0.0, 0.0, 0.0, 0.0, 0.0, 0.0, 0.0, 0.0, 0.0, 0.0, 0.0, 0.0, 0.0, 0.0, 0.0, 0.0, 0.0, 0.0, 0.0, 0.0, 0.0, 0.0, 0.0, 0.0, 0.0, 0.0, 0.0, 0.0, 0.0, 0.0, 0.0, 0.0, 0.0, 0.0, 0.0, 0.0, 0.0, 0.0, 0.0, 0.0, 0.0, 0.0, 0.0, 0.0, 0.0, 0.0, 0.0, 0.0, 0.0, 0.0, 0.0, 0.0, 0.0, 0.0, 0.0, 0.0, 0.0, 0.0, 0.0, 0.0, 0.0, 0.0, 0.0, 0.0, 0.0, 0.0, 0.0, 0.0, 0.0, 0.0, 0.0, 0.0, 0.0, 0.0, 0.0, 0.0, 0.0, 0.0, 0.0, 0.0, 0.0, 0.0, 0.0, 0.0, 0.0, 0.0, 0.0, 0.0, 0.0, 0.0, 0.0, 0.0, 0.0, 0.0, 0.0, 0.0, 0.0, 0.0, 0.0, 0.0, 0.0, 0.0, 0.0, 0.0, 0.0, 0.0, 0.0, 0.0, 0.0, 0.0, 0.0, 0.0, 0.0, 0.0, 0.0, 0.0, 0.0, 0.0, 0.0, 0.0, 0.0, 0.0, 0.0, 0.0, 0.0, 0.0, 0.0, 0.0, 0.0, 0.0, 0.0, 0.0, 0.0, 0.0, 0.0, 0.0, 0.0, 0.0, 0.0, 0.0, 0.0, 0.0, 0.0, 0.0, 0.0, 0.0, 0.0, 0.0, 0.0, 0.0, 0.0, 0.0, 0.0, 0.0, 0.0, 0.0, 0.0, 0.0, 0.0, 0.0, 0.0, 0.0, 0.0, 0.0, 0.0, 0.0, 0.0, 0.0, 0.0, 0.0, 0.0, 0.0, 0.0, 0.0, 0.0, 0.0, 0.0, 0.0, 0.0, 0.0, 0.0, 0.0, 0.0, 0.0, 0.0, 0.0, 0.0, 0.0, 0.0, 0.0, 0.0, 0.0, 0.0, 0.0, 0.0, 0.0, 0.0, 0.0, 0.0, 0.0, 0.0, 0.0, 0.0, 0.0, 0.0, 0.0, 0.0, 0.0, 0.0, 0.0, 0.0, 0.0, 0.0, 0.0, 0.0, 0.0, 0.0, 0.0, 0.0, 0.0, 0.0, 0.0, 0.0, 0.0, 0.0, 0.0, 0.0, 0.0, 0.0, 0.0, 0.0, 0.0, 0.0, 0.0, 0.0, 0.0, 0.0, 0.0, 0.0, 0.0, 0.0, 0.0, 0.0, 0.0, 0.0, 0.0, 0.0, 0.0, 0.0, 0.0, 0.0, 0.0, 0.0, 0.0, 0.0, 0.0, 0.0, 0.0, 0.0, 0.0, 0.0, 0.0, 0.0, 0.0, 0.0, 0.0, 0.0, 0.0, 0.0, 0.0, 0.0, 0.0, 0.0, 0.0, 0.0, 0.0, 0.0, 0.0, 0.0, 0.0, 0.0, 0.0, 0.0, 0.0, 0.0, 0.0, 0.0, 0.0, 0.0, 0.0, 0.0, 0.0, 0.0, 0.0, 0.0, 0.0, 0.0, 0.0, 0.0, 0.0, 0.0, 0.0, 0.0, 0.0, 0.0, 0.0, 0.0, 0.0, 0.0, 0.0, 0.0, 0.0, 0.0, 0.0, 0.0, 0.0, 0.0, 0.0, 0.0, 0.0, 0.0, 0.0, 0.0, 0.0, 0.0, 0.0, 0.0, 0.0, 0.0, 0.0, 0.0, 0.0, 0.0, 0.0, 0.0, 0.0, 0.0, 0.0, 0.0, 0.0, 0.0, 0.0, 0.0, 0.0, 0.0, 0.0, 0.0, 0.0, 0.0, 0.0, 0.0, 0.0, 0.0, 0.0, 0.0, 0.0, 0.0, 0.0, 0.0, 0.0, 0.0, 0.0, 0.0, 0.0, 0.0, 0.0, 0.0, 0.0, 0.0, 0.0, 0.0, 0.0, 0.0, 0.0, 0.0, 0.0, 0.0, 0.0, 0.0, 0.0, 0.0, 0.0, 0.0, 0.0, 0.0, 0.0, 0.0, 0.0, 0.0, 0.0, 0.0, 0.0, 0.0, 0.0, 0.0, 0.0, 0.0, 0.0, 0.0, 0.0, 0.0, 0.0, 0.0, 0.0, 0.0, 0.0, 0.0, 0.0, 0.0, 0.0, 0.0, 0.0, 0.0, 0.0, 0.0, 0.0, 0.0, 0.0, 0.0, 0.0, 0.0, 0.0, 0.0, 0.0, 0.0, 0.0, 0.0, 0.0, 0.0, 0.0, 0.0, 0.0, 0.0, 0.0, 0.0, 0.0, 0.0, 0.0, 0.0, 0.0, 0.0, 0.0, 0.0, 0.0, 0.0, 0.0, 0.0, 0.0, 0.0, 0.0, 0.0, 0.0, 0.0, 0.0, 0.0, 0.0, 0.0, 0.0, 0.0, 0.0, 0.0, 0.0, 0.0, 0.0, 0.0, 0.0, 0.0, 0.0, 0.0, 0.0, 0.0, 0.0, 0.0, 0.0, 0.0, 0.0, 0.0, 0.0, 0.0, 0.0, 0.0, 0.0, 0.0, 0.0, 0.0, 0.0, 0.0, 0.0, 0.0, 0.0, 0.0, 0.0, 0.0, 0.0, 0.0, 0.0, 0.0, 0.0, 0.0, 0.0, 0.0, 0.0, 0.0, 0.0, 0.0, 0.0, 0.0, 0.0, 0.0, 0.0, 0.0, 0.0, 0.0, 0.0, 0.0, 0.0, 0.0, 0.0, 0.0, 0.0, 0.0, 0.0, 0.0, 0.0, 0.0, 0.0, 0.0, 0.0, 0.0, 0.0, 0.0, 0.0, 0.0, 0.0, 0.0, 0.0, 0.0, 0.0, 0.0, 0.0, 0.0, 0.0, 0.0, 0.0, 0.0, 0.0, 0.0, 0.0, 0.0, 0.0, 0.0, 0.0, 0.0, 0.0, 0.0, 0.0, 0.0, 0.0, 0.0, 0.0, 0.0, 0.0, 0.0, 0.0, 0.0, 0.0, 0.0, 0.0, 0.0, 0.0, 0.0, 0.0, 0.0, 0.0, 0.0, 0.0, 0.0, 0.0, 0.0, 0.0, 0.0, 0.0, 0.0, 0.0, 0.0, 0.0, 0.0, 0.0, 0.0, 0.0, 0.0, 0.0, 0.0, 0.0, 0.0, 0.0, 0.0, 0.0, 0.0, 0.0, 0.0, 0.0, 0.0, 0.0, 0.0, 0.0, 0.0, 0.0, 0.0, 0.0, 0.0, 0.0, 0.0, 0.0, 0.0, 0.0, 0.0, 0.0, 0.0, 0.0, 0.0, 0.0, 0.0, 0.0, 0.0, 0.0, 0.0, 0.0, 0.0, 0.0, 0.0, 0.0, 0.0, 0.0, 0.0, 0.0, 0.0, 0.0, 0.0, 0.0, 0.0, 0.0, 0.0, 0.0, 0.0, 0.0, 0.0, 0.0, 0.0, 0.0, 0.0, 0.0, 0.0, 0.0, 0.0, 0.0, 0.0, 0.0, 0.0, 0.0, 0.0, 0.0, 0.0, 0.0, 0.0, 0.0, 0.0, 0.0, 0.0, 0.0, 0.0, 0.0, 0.0, 0.0, 0.0, 0.0, 0.0, 0.0, 0.0, 0.0, 0.0, 0.0, 0.0, 0.0, 0.0, 0.0, 0.0, 0.0, 0.0, 0.0, 0.0, 0.0, 0.0, 0.0, 0.0, 0.0, 0.0, 0.0, 0.0, 0.0, 0.0, 0.0, 0.0, 0.0, 0.0, 0.0, 0.0, 0.0, 0.0, 0.0, 0.0, 0.0, 0.0, 0.0, 0.0, 0.0, 0.0, 0.0, 0.0, 0.0, 0.0, 0.0, 0.0, 0.0, 0.0, 0.0, 0.0, 0.0, 0.0, 0.0, 0.0, 0.0, 0.0, 0.0, 0.0, 0.0, 0.0, 0.0, 0.0, 0.0, 0.0, 0.0, 0.0, 0.0, 0.0, 0.0, 0.0, 0.0, 0.0, 0.0, 0.0, 0.0, 0.0, 0.0, 0.0, 0.0, 0.0, 0.0, 0.0, 0.0, 0.0, 0.0, 0.0, 0.0, 0.0, 0.0, 0.0, 0.0, 0.0, 0.0, 0.0, 0.0, 0.0, 0.0, 0.0, 0.0, 0.0, 0.0, 0.0, 0.0, 0.0, 0.0, 0.0, 0.0, 0.0, 0.0, 0.0, 0.0, 0.0, 0.0, 0.0, 0.0, 0.0, 0.0, 0.0, 0.0, 0.0, 0.0, 0.0, 0.0, 0.0, 0.0, 0.0, 0.0, 0.0, 0.0, 0.0, 0.0, 0.0, 0.0, 0.0, 0.0, 0.0, 0.0, 0.0, 0.0, 0.0, 0.0, 0.0, 0.0, 0.0, 0.0, 0.0, 0.0, 0.0, 0.0, 0.0, 0.0, 0.0, 0.0, 0.0, 0.0, 0.0, 0.0, 0.0, 0.0, 0.0, 0.0, 0.0, 0.0, 0.0, 0.0, 0.0, 0.0, 0.0, 0.0, 0.0, 0.0, 0.0, 0.0, 0.0, 0.0, 0.0, 0.0, 0.0, 0.0, 0.0, 0.0, 0.0, 0.0, 0.0, 0.0, 0.0, 0.0, 0.0, 0.0, 0.0, 0.0, 0.0, 0.0, 0.0, 0.0, 0.0, 0.0, 0.0, 0.0, 0.0, 0.0, 0.0, 0.0, 0.0, 0.0, 0.0, 0.0, 0.0, 0.0, 0.0, 0.0, 0.0, 0.0, 0.0, 0.0, 0.0, 0.0, 0.0, 0.0, 0.0, 0.0, 0.0, 0.0, 0.0, 0.0, 0.0, 0.0, 0.0, 0.0, 0.0, 0.0, 0.0, 0.0, 0.0, 0.0, 0.0, 0.0, 0.0, 0.0, 0.0, 0.0, 0.0, 0.0, 0.0, 0.0, 0.0, 0.0, 0.0, 0.0, 0.0, 0.0, 0.0, 0.0, 0.0, 0.0, 0.0, 0.0, 0.0, 0.0, 0.0, 0.0, 0.0, 0.0, 0.0, 0.0, 0.0, 0.0, 0.0, 0.0, 0.0, 0.0, 0.0, 0.0, 0.0, 0.0, 0.0, 0.0, 0.0, 0.0, 0.0, 0.0, 0.0, 0.0, 0.0, 0.0, 0.0, 0.0, 0.0, 0.0, 0.0, 0.0, 0.0, 0.0, 0.0, 0.0, 0.0, 0.0, 0.0, 0.0, 0.0, 0.0, 0.0, 0.0, 0.0, 0.0, 0.0, 0.0, 0.0, 0.0, 0.0, 0.0, 0.0, 0.0, 0.0, 0.0, 0.0, 0.0, 0.0, 0.0, 0.0, 0.0, 0.0, 0.0, 0.0, 0.0, 0.0, 0.0, 0.0, 0.0, 0.0, 0.0, 0.0, 0.0, 0.0, 0.0, 0.0, 0.0, 0.0, 0.0, 0.0, 0.0, 0.0, 0.0, 0.0, 0.0, 0.0, 0.0, 0.0, 0.0, 0.0, 0.0, 0.0, 0.0, 0.0, 0.0, 0.0, 0.0, 0.0, 0.0, 0.0, 0.0, 0.0, 0.0, 0.0, 0.0, 0.0, 0.0, 0.0, 0.0, 0.0, 0.0, 0.0, 0.0, 0.0, 0.0, 0.0, 0.0, 0.0, 0.0, 0.0, 0.0, 0.0, 0.0, 0.0, 0.0, 0.0, 0.0, 0.0, 0.0, 0.0, 0.0, 0.0, 0.0, 0.0, 0.0, 0.0, 0.0, 0.0, 0.0, 0.0, 0.0, 0.0, 0.0, 0.0, 0.0, 0.0, 0.0, 0.0, 0.0, 0.0, 0.0, 0.0, 0.0, 0.0, 0.0, 0.0, 0.0, 0.0, 0.0, 0.0, 0.0, 0.0, 0.0, 0.0, 0.0, 0.0, 0.0, 0.0, 0.0, 0.0, 0.0, 0.0, 0.0, 0.0, 0.0, 0.0, 0.0, 0.0, 0.0, 0.0, 0.0, 0.0, 0.0, 0.0, 0.0, 0.0, 0.0, 0.0, 0.0, 0.0, 0.0, 0.0, 0.0, 0.0, 0.0, 0.0, 0.0, 0.0, 0.0, 0.0, 0.0, 0.0, 0.0, 0.0, 0.0, 0.0, 0.0, 0.0, 0.0, 0.0, 0.0, 0.0, 0.0, 0.0, 0.0, 0.0, 0.0, 0.0, 0.0, 0.0, 0.0, 0.0, 0.0, 0.0, 0.0, 0.0, 0.0, 0.0, 0.0, 0.0, 0.0, 0.0, 0.0, 0.0, 0.0, 0.0, 0.0, 0.0, 0.0, 0.0, 0.0, 0.0, 0.0, 0.0, 0.0, 0.0, 0.0, 0.0, 0.0, 0.0, 0.0, 0.0, 0.0, 0.0, 0.0, 0.0, 0.0, 0.0, 0.0, 0.0, 0.0, 0.0, 0.0, 0.0, 0.0, 0.0, 0.0, 0.0, 0.0, 0.0, 0.0, 0.0, 0.0, 0.0, 0.0, 0.0, 0.0, 0.0, 0.0, 0.0, 0.0, 0.0, 0.0, 0.0, 0.0, 0.0, 0.0, 0.0, 0.0, 0.0])
me_cube_003.materials.append(mat_base_paint)
me_cube_003.materials.append(mat_tracks)
me_cube_003.materials.append(mat_material)
me_cube_003.use_remesh_preserve_volume = False
me_cube_003.use_remesh_preserve_attributes = False
me_cube_003.use_mirror_vertex_groups = False
me_cube_003.update()

# ---- objects
ob_hull_001 = bpy.data.objects.new('Hull.001', me_cube_003)
ob_lamp = bpy.data.objects.new('Lamp', light_lamp)
ob_camera = bpy.data.objects.new('Camera', cam_camera)

# ---- transforms, parenting, visibility, modifiers, constraints
ob_hull_001.location = (0.4963, -0.1615, -2.322)
ob_hull_001.rotation_euler = (-3.142, -0.0, 0.0)
ob_hull_001.lineart.crease_threshold = 0.0
ob_lamp.location = (4.076, 1.005, 5.904)
ob_lamp.rotation_euler = (0.6503, 0.05522, 1.866)
ob_lamp.lock_rotations_4d = False
ob_lamp.empty_display_type = 'ARROWS'
ob_lamp.color = (0.0, 0.0, 0.0, 0.0)
ob_lamp.lineart.crease_threshold = 0.0
ob_camera.location = (7.481, -6.508, 5.344)
ob_camera.rotation_euler = (1.109, 0.0, 0.8149)
ob_camera.lock_rotations_4d = False
ob_camera.empty_display_type = 'ARROWS'
ob_camera.color = (0.0, 0.0, 0.0, 0.0)
ob_camera.display_type = 'WIRE'
ob_camera.lineart.crease_threshold = 0.0

# ---- collection membership
col_collection_1.objects.link(ob_hull_001)
col_collection_1.objects.link(ob_lamp)
col_collection_1.objects.link(ob_camera)

# ---- scene / render settings (as saved in the file)
scene.camera = ob_camera
scene.frame_start = 1; scene.frame_end = 250; scene.frame_set(1)
scene.render.engine = 'CYCLES'
scene.render.resolution_percentage = 50
scene.render.dither_intensity = 0.0
scene.cycles.use_denoising = False
scene.cycles.samples = 128
scene.cycles.sampling_pattern = 'TABULATED_SOBOL'
scene.cycles.light_sampling_threshold = 0.0
scene.cycles.use_adaptive_sampling = False
scene.cycles.use_light_tree = False
scene.cycles.blur_glossy = 0.0
scene.cycles.sample_clamp_indirect = 0.0
scene.view_settings.view_transform = 'Standard'
bpy.context.view_layer.update()
